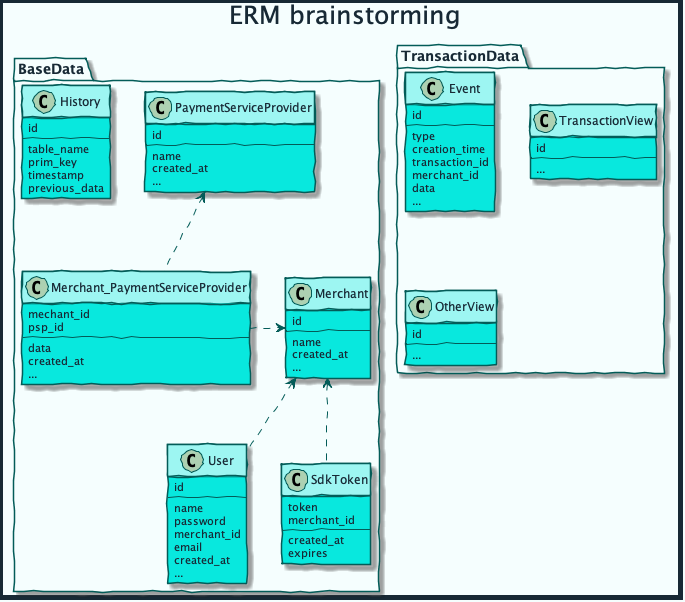

The diagram above was rendered by PlantUML. Its source (embedded in the PNG):
@startuml erm

skinparam handwritten true
skinparam sequenceMessageAlign center
skinparam ActorBackgroundColor #08E8DE
skinparam ActorBorderColor #035C58
skinparam ActorFontColor #172935
skinparam ActorFontName Raleway
skinparam ArrowColor #035C58
skinparam ArrowFontColor #172935
skinparam ArrowFontName Raleway
skinparam BackgroundColor #F5FEFE
skinparam ClassAttributeFontColor #172935
skinparam ClassAttributeFontName Raleway
skinparam ClassBackgroundColor #08E8DE
skinparam ClassBorderColor #035C58
skinparam ClassFontColor #172935
skinparam ClassFontName Raleway
skinparam ClassHeaderBackgroundColor #9DF6F2
skinparam ComponentBackgroundColor #08E8DE
skinparam ComponentBorderColor #035C58
skinparam ComponentFontColor #172935
skinparam ComponentFontName Raleway
skinparam ControlBackgroundColor #08E8DE
skinparam ControlBorderColor #035C58
skinparam ControlFontColor #172935
skinparam ControlFontName Raleway
skinparam DiagramBorderColor #172935
skinparam DiagramBorderThickness 5
skinparam EntityBackgroundColor #08E8DE
skinparam EntityBorderColor #035C58
skinparam EntityFontColor #172935
skinparam EntityFontName Raleway
skinparam PackageBackgroundColor #F5FEFE
skinparam PackageBorderColor #035C58
skinparam PackageFontColor #172935
skinparam PackageFontName Raleway
skinparam SequenceLifeLineBorderColor #035C58
skinparam SequenceTitleFontColor #172935
skinparam SequenceTitleFontName Raleway
skinparam SequenceTitleFontSize 25
skinparam TitleFontColor #172935
skinparam TitleFontName Raleway
skinparam TitleFontSize 25

title ERM brainstorming

package BaseData {

    class User {
        id
        --
        name
        password
        merchant_id
        email
        created_at
        ...
    }

    class Merchant {
        id
        --
        name
        created_at
        ...
    }

    class Merchant_PaymentServiceProvider {
        mechant_id
        psp_id
        --
        data
        created_at
        ...
    }

    class PaymentServiceProvider {
        id
        --
        name    
        created_at
        ...
    }

    class History {
        id
        --
        table_name
        prim_key
        timestamp
        previous_data
    }

    class SdkToken {
        token
        merchant_id
        --
        created_at
        expires
    }

    Merchant_PaymentServiceProvider .> Merchant
    PaymentServiceProvider <-. Merchant_PaymentServiceProvider
    Merchant <-. User
    Merchant <-. SdkToken
}

package TransactionData {

    class Event {
        id
        --
        type
        creation_time
        transaction_id
        merchant_id
        data
        ...
    }

    class TransactionView {
        id
        --
        ...
    }

    class OtherView {
        id
        --
        ...
    }
}

@enduml